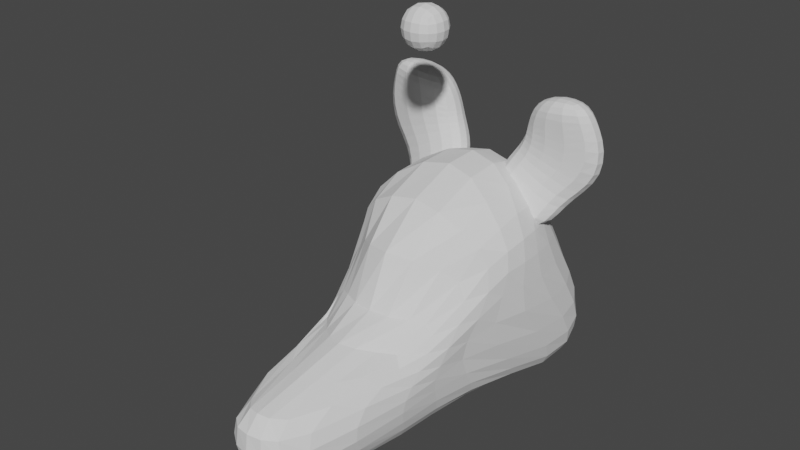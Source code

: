 # Source: 1003_Head_Sculpt_Blockout.blend  (saved by Blender 4.2.66; exported with 4.5.12 LTS)
import bpy
from mathutils import Matrix  # noqa: F401  (used for matrix-valued properties, if any)

bpy.ops.wm.read_factory_settings(use_empty=True)
scene = bpy.context.scene
scene.name = 'Scene'

# ---- collections
col_collection = bpy.data.collections.new('Collection'); scene.collection.children.link(col_collection)

# ---- world
world_world = bpy.data.worlds.new('World'); scene.world = world_world
world_world.use_nodes = True; world_world.node_tree.nodes.clear()
_N = world_world.node_tree.nodes; _L = world_world.node_tree.links
n0 = _N.new('ShaderNodeOutputWorld'); n0.name = 'World Output'; n0.location = (300, 300)
n1 = _N.new('ShaderNodeBackground'); n1.name = 'Background'; n1.location = (10, 300)
n1.inputs[0].default_value = (0.05088, 0.05088, 0.05088, 1.0)
_L.new(n1.outputs[0], n0.inputs[0])
n0.is_active_output = True
world_world.color = (0.05088, 0.05088, 0.05088)
world_world.use_sun_shadow = False
world_world.sun_shadow_jitter_overblur = 0.0

# ---- meshes
me_cube = bpy.data.meshes.new('Cube')
me_cube.from_pydata([(-0.4466, -1.225, -0.6228), (-0.506, -0.816, 0.2141), (-0.6683, 1.584, -0.5349), (-0.6899, 1.093, 0.8866), (0.4466, -1.225, -0.6228), (0.506, -0.816, 0.2141), (0.6683, 1.584, -0.5349), (0.6899, 1.093, 0.8866), (-0.7005, 1.509, -0.6263), (-0.712, 1.349, -0.728), (-0.6757, 1.06, -0.7793), (-0.5952, 0.6059, -0.7293), (-0.5315, 0.03563, -0.6738), (-0.5021, -0.469, -0.6457), (-0.4804, -0.9051, -0.6365), (-0.4769, -1.357, -0.5468), (-0.5093, -1.494, -0.4324), (-0.5311, -1.572, -0.2945), (-0.5373, -1.563, -0.1438), (-0.5299, -1.447, -0.001256), (-0.5224, -1.217, 0.08505), (-0.512, -0.9687, 0.1451), (-0.5747, -0.578, 0.3281), (-0.6742, -0.2298, 0.577), (-0.757, 0.0132, 0.838), (-0.8253, 0.2145, 0.9515), (-0.838, 0.4506, 0.9901), (-0.8026, 0.6903, 0.9825), (-0.7436, 0.9351, 0.9393), (-0.733, 1.146, 0.7403), (-0.7794, 1.245, 0.5037), (-0.8093, 1.384, 0.2374), (-0.8175, 1.498, -0.001471), (-0.8006, 1.565, -0.1991), (-0.7622, 1.597, -0.3505), (-0.7127, 1.599, -0.464), (0.57, 1.618, -0.4961), (0.4101, 1.644, -0.4288), (0.2126, 1.656, -0.3592), (1.49e-08, 1.659, -0.3301), (-0.2126, 1.656, -0.3592), (-0.4101, 1.644, -0.4288), (-0.57, 1.618, -0.4961), (-0.5818, 1.19, 0.9588), (-0.4181, 1.3, 1.04), (-0.219, 1.373, 1.098), (-7.451e-09, 1.399, 1.12), (0.219, 1.373, 1.098), (0.4181, 1.3, 1.04), (0.5818, 1.19, 0.9588), (0.733, 1.146, 0.7403), (0.7794, 1.245, 0.5037), (0.8093, 1.384, 0.2374), (0.8175, 1.498, -0.001471), (0.8006, 1.565, -0.1991), (0.7622, 1.597, -0.3505), (0.7127, 1.599, -0.464), (0.4804, -0.9051, -0.6365), (0.5021, -0.469, -0.6457), (0.5315, 0.03563, -0.6738), (0.5952, 0.6059, -0.7293), (0.6757, 1.06, -0.7793), (0.712, 1.349, -0.728), (0.7005, 1.509, -0.6263), (0.7436, 0.9351, 0.9393), (0.8026, 0.6903, 0.9825), (0.838, 0.4506, 0.9901), (0.8253, 0.2145, 0.9515), (0.757, 0.0132, 0.838), (0.6742, -0.2298, 0.577), (0.5747, -0.578, 0.3281), (0.512, -0.9687, 0.1451), (0.5224, -1.217, 0.08505), (0.5299, -1.447, -0.001256), (0.5373, -1.563, -0.1438), (0.5311, -1.572, -0.2945), (0.5093, -1.494, -0.4324), (0.4769, -1.357, -0.5468), (-0.3744, -1.394, -0.6794), (-0.2664, -1.571, -0.7484), (-0.1385, -1.685, -0.7977), (-1.304e-08, -1.723, -0.8152), (0.1385, -1.685, -0.7977), (0.2664, -1.571, -0.7484), (0.3744, -1.394, -0.6794), (0.4282, -0.9074, 0.2329), (0.3059, -1.037, 0.2689), (0.1577, -1.159, 0.3064), (0.0, -1.211, 0.3226), (-0.1577, -1.159, 0.3064), (-0.3059, -1.037, 0.2689), (-0.4282, -0.9074, 0.2329), (-0.542, -0.9309, -0.5301), (-0.5823, -0.9941, -0.3998), (-0.6068, -1.027, -0.2618), (-0.6186, -1.001, -0.138), (-0.6174, -0.9136, -0.03052), (-0.6111, -0.7946, 0.07299), (-0.6025, -0.6716, 0.1984), (-0.5674, -0.4856, -0.5369), (-0.6071, -0.5401, -0.3986), (-0.6275, -0.5936, -0.245), (-0.6455, -0.6069, -0.1084), (-0.663, -0.5624, 0.02532), (-0.6832, -0.4666, 0.1844), (-0.6959, -0.3357, 0.3779), (-0.6063, 0.01718, -0.5787), (-0.6495, -0.05429, -0.4414), (-0.6678, -0.1575, -0.2667), (-0.6784, -0.2411, -0.05969), (-0.7136, -0.2214, 0.1443), (-0.7627, -0.1258, 0.3632), (-0.7855, -0.01806, 0.6067), (-0.6832, 0.5922, -0.6596), (-0.7393, 0.529, -0.5321), (-0.7711, 0.3915, -0.3398), (-0.7853, 0.1965, -0.06917), (-0.7972, 0.1105, 0.2232), (-0.829, 0.151, 0.5042), (-0.8518, 0.1961, 0.7471), (-0.7761, 1.047, -0.7151), (-0.8421, 1.016, -0.5952), (-0.8769, 0.9213, -0.408), (-0.8869, 0.7107, -0.1296), (-0.8904, 0.4633, 0.2239), (-0.8921, 0.4051, 0.5362), (-0.8881, 0.4187, 0.7795), (-0.8122, 1.335, -0.6646), (-0.8842, 1.315, -0.5484), (-0.9276, 1.253, -0.3716), (-0.9386, 1.101, -0.1224), (-0.9322, 0.8649, 0.1975), (-0.9143, 0.6794, 0.5258), (-0.878, 0.6506, 0.7778), (-0.789, 1.502, -0.5672), (-0.8546, 1.489, -0.4553), (-0.8975, 1.445, -0.2906), (-0.9133, 1.345, -0.07035), (-0.9047, 1.18, 0.2028), (-0.8755, 1.003, 0.5038), (-0.8266, 0.9231, 0.752), (-0.5859, 1.655, -0.374), (-0.6172, 1.661, -0.2469), (-0.6481, 1.638, -0.1016), (-0.6655, 1.588, 0.07799), (-0.6578, 1.507, 0.296), (-0.6274, 1.403, 0.5425), (-0.5915, 1.301, 0.7752), (-0.4156, 1.683, -0.2893), (-0.4309, 1.69, -0.1496), (-0.4527, 1.672, -0.004714), (-0.4681, 1.633, 0.1616), (-0.4619, 1.579, 0.3611), (-0.4358, 1.507, 0.5879), (-0.4136, 1.413, 0.8277), (-0.2149, 1.691, -0.2175), (-0.2211, 1.697, -0.07508), (-0.2327, 1.682, 0.06771), (-0.2422, 1.653, 0.2231), (-0.2392, 1.617, 0.4048), (-0.2223, 1.569, 0.6207), (-0.2133, 1.484, 0.8694), (2.235e-08, 1.692, -0.1875), (2.421e-08, 1.696, -0.04457), (1.863e-08, 1.682, 0.09781), (7.451e-09, 1.658, 0.2443), (5.588e-09, 1.63, 0.418), (-5.588e-09, 1.589, 0.6341), (-7.451e-09, 1.511, 0.8849), (0.2149, 1.691, -0.2175), (0.2211, 1.697, -0.07508), (0.2327, 1.682, 0.06771), (0.2422, 1.653, 0.2231), (0.2392, 1.617, 0.4048), (0.2223, 1.569, 0.6207), (0.2133, 1.484, 0.8694), (0.4156, 1.683, -0.2893), (0.4309, 1.69, -0.1496), (0.4527, 1.672, -0.004714), (0.4681, 1.633, 0.1616), (0.4619, 1.579, 0.3611), (0.4358, 1.507, 0.5879), (0.4136, 1.413, 0.8277), (0.5859, 1.655, -0.374), (0.6172, 1.661, -0.2469), (0.6481, 1.638, -0.1016), (0.6655, 1.588, 0.07799), (0.6578, 1.507, 0.296), (0.6274, 1.403, 0.5425), (0.5915, 1.301, 0.7752), (0.789, 1.502, -0.5672), (0.8546, 1.489, -0.4553), (0.8975, 1.445, -0.2906), (0.9133, 1.345, -0.07035), (0.9047, 1.18, 0.2028), (0.8755, 1.003, 0.5038), (0.8266, 0.9231, 0.752), (0.8122, 1.335, -0.6646), (0.8842, 1.315, -0.5484), (0.9276, 1.253, -0.3716), (0.9386, 1.101, -0.1224), (0.9322, 0.8649, 0.1975), (0.9143, 0.6794, 0.5258), (0.878, 0.6506, 0.7778), (0.7761, 1.047, -0.7151), (0.8421, 1.016, -0.5952), (0.8769, 0.9213, -0.408), (0.8869, 0.7107, -0.1296), (0.8904, 0.4633, 0.2239), (0.8921, 0.4051, 0.5362), (0.8881, 0.4187, 0.7795), (0.6832, 0.5922, -0.6596), (0.7393, 0.529, -0.5321), (0.7711, 0.3915, -0.3398), (0.7853, 0.1965, -0.06917), (0.7972, 0.1105, 0.2232), (0.829, 0.151, 0.5042), (0.8518, 0.1961, 0.7471), (0.6063, 0.01718, -0.5787), (0.6495, -0.05429, -0.4414), (0.6678, -0.1575, -0.2667), (0.6784, -0.2411, -0.05969), (0.7136, -0.2214, 0.1443), (0.7627, -0.1258, 0.3632), (0.7855, -0.01806, 0.6067), (0.5674, -0.4856, -0.5369), (0.6071, -0.5401, -0.3986), (0.6275, -0.5936, -0.245), (0.6455, -0.6069, -0.1084), (0.663, -0.5624, 0.02532), (0.6832, -0.4666, 0.1844), (0.6959, -0.3357, 0.3779), (0.542, -0.9309, -0.5301), (0.5823, -0.9941, -0.3998), (0.6068, -1.027, -0.2618), (0.6186, -1.001, -0.138), (0.6174, -0.9136, -0.03052), (0.6111, -0.7946, 0.07299), (0.6025, -0.6716, 0.1984), (0.3869, -1.689, -0.604), (0.4073, -1.875, -0.4857), (0.4217, -1.98, -0.3384), (0.4081, -2.027, -0.1825), (0.3825, -1.973, -0.03597), (0.3877, -1.727, 0.1082), (0.3989, -1.325, 0.1969), (0.2737, -1.893, -0.6593), (0.2844, -2.085, -0.5264), (0.2931, -2.197, -0.3654), (0.2873, -2.251, -0.1921), (0.2573, -2.239, -0.02837), (0.2268, -2.08, 0.09259), (0.2665, -1.537, 0.1909), (0.1419, -1.998, -0.6973), (0.1458, -2.186, -0.5551), (0.1496, -2.3, -0.3849), (0.1516, -2.35, -0.1975), (0.1402, -2.333, -0.01359), (0.1138, -2.198, 0.1208), (0.1345, -1.661, 0.2095), (-7.451e-09, -2.03, -0.7112), (-2.608e-08, -2.215, -0.5657), (-1.49e-08, -2.33, -0.3924), (-7.451e-09, -2.383, -0.2002), (-7.451e-09, -2.358, -0.008302), (3.725e-09, -2.223, 0.1329), (0.000174, -1.736, 0.2217), (-0.1419, -1.998, -0.6973), (-0.1458, -2.186, -0.5551), (-0.1496, -2.3, -0.3849), (-0.1516, -2.35, -0.1975), (-0.1402, -2.333, -0.01359), (-0.1138, -2.198, 0.1208), (-0.1344, -1.662, 0.2096), (-0.2737, -1.893, -0.6593), (-0.2844, -2.085, -0.5264), (-0.2931, -2.197, -0.3654), (-0.2873, -2.251, -0.1921), (-0.2573, -2.239, -0.02837), (-0.2268, -2.08, 0.09259), (-0.2665, -1.537, 0.1909), (-0.3869, -1.689, -0.604), (-0.4073, -1.875, -0.4857), (-0.4217, -1.98, -0.3384), (-0.4081, -2.027, -0.1825), (-0.3825, -1.973, -0.03597), (-0.3877, -1.727, 0.1082), (-0.3989, -1.325, 0.1969), (-0.5771, 1.533, -0.6197), (-0.4122, 1.558, -0.5638), (-0.2118, 1.573, -0.4946), (0.0, 1.577, -0.4655), (0.2118, 1.573, -0.4946), (0.4122, 1.558, -0.5638), (0.5771, 1.533, -0.6197), (-0.5772, 1.371, -0.7309), (-0.4058, 1.396, -0.6815), (-0.2064, 1.412, -0.6124), (-1.49e-08, 1.418, -0.5823), (0.2064, 1.412, -0.6124), (0.4058, 1.396, -0.6815), (0.5772, 1.371, -0.7309), (-0.5375, 1.078, -0.7833), (-0.3709, 1.103, -0.734), (-0.1873, 1.122, -0.6642), (-1.49e-08, 1.128, -0.6322), (0.1873, 1.122, -0.6642), (0.3709, 1.103, -0.734), (0.5375, 1.078, -0.7833), (-0.4735, 0.604, -0.7407), (-0.3264, 0.596, -0.7039), (-0.1656, 0.5841, -0.6462), (0.0, 0.5782, -0.6165), (0.1656, 0.5841, -0.6462), (0.3264, 0.596, -0.7039), (0.4735, 0.604, -0.7407), (-0.4267, 0.006726, -0.7306), (-0.2988, -0.0458, -0.7603), (-0.1543, -0.09293, -0.7716), (0.0, -0.1122, -0.7733), (0.1543, -0.09293, -0.7716), (0.2988, -0.0458, -0.7603), (0.4267, 0.006726, -0.7306), (-0.4101, -0.5131, -0.7253), (-0.2899, -0.5914, -0.7848), (-0.148, -0.6577, -0.827), (1.118e-08, -0.6843, -0.8428), (0.148, -0.6577, -0.827), (0.2899, -0.5914, -0.7848), (0.4101, -0.5131, -0.7253), (-0.388, -0.9827, -0.7209), (-0.2712, -1.101, -0.7925), (-0.1396, -1.195, -0.8424), (1.863e-09, -1.231, -0.8607), (0.1396, -1.195, -0.8424), (0.2712, -1.101, -0.7925), (0.388, -0.9827, -0.7209), (0.617, 1.03, 1.087), (0.4442, 1.142, 1.207), (0.2327, 1.221, 1.291), (3.725e-09, 1.248, 1.322), (-0.2327, 1.221, 1.291), (-0.4442, 1.142, 1.207), (-0.617, 1.03, 1.087), (0.6683, 0.8003, 1.167), (0.4813, 0.9184, 1.325), (0.2523, 1.009, 1.436), (1.118e-08, 1.044, 1.477), (-0.2523, 1.009, 1.436), (-0.4813, 0.9184, 1.325), (-0.6683, 0.8003, 1.167), (0.7108, 0.5098, 1.192), (0.5163, 0.6285, 1.38), (0.2723, 0.724, 1.513), (7.451e-09, 0.759, 1.563), (-0.2723, 0.724, 1.513), (-0.5163, 0.6285, 1.38), (-0.7108, 0.5098, 1.192), (0.7228, 0.2242, 1.147), (0.5351, 0.2641, 1.344), (0.2849, 0.3489, 1.495), (0.0, 0.3856, 1.55), (-0.2849, 0.3489, 1.495), (-0.5351, 0.2641, 1.344), (-0.7228, 0.2242, 1.147), (0.6698, -0.02694, 1.027), (0.5133, -0.08913, 1.187), (0.2768, -0.1295, 1.313), (-1.118e-08, -0.1186, 1.362), (-0.2768, -0.1295, 1.313), (-0.5133, -0.08913, 1.187), (-0.6698, -0.02694, 1.027), (0.5959, -0.2191, 0.7368), (0.4566, -0.3161, 0.8562), (0.2545, -0.4746, 0.9424), (-2.841e-08, -0.5446, 0.9828), (-0.2545, -0.4746, 0.9424), (-0.4566, -0.3161, 0.8562), (-0.5959, -0.2191, 0.7368), (0.4986, -0.5833, 0.4099), (0.3723, -0.6662, 0.4502), (0.201, -0.7539, 0.4669), (-3.725e-09, -0.782, 0.4709), (-0.201, -0.7539, 0.4669), (-0.3723, -0.6662, 0.4502), (-0.4986, -0.5833, 0.4099)], [], [(92, 93, 100, 99), (93, 94, 101, 100), (94, 95, 102, 101), (95, 96, 103, 102), (96, 97, 104, 103), (97, 98, 105, 104), (99, 100, 107, 106), (100, 101, 108, 107), (101, 102, 109, 108), (102, 103, 110, 109), (103, 104, 111, 110), (104, 105, 112, 111), (106, 107, 114, 113), (107, 108, 115, 114), (108, 109, 116, 115), (109, 110, 117, 116), (110, 111, 118, 117), (111, 112, 119, 118), (113, 114, 121, 120), (114, 115, 122, 121), (115, 116, 123, 122), (116, 117, 124, 123), (117, 118, 125, 124), (118, 119, 126, 125), (120, 121, 128, 127), (121, 122, 129, 128), (122, 123, 130, 129), (123, 124, 131, 130), (124, 125, 132, 131), (125, 126, 133, 132), (127, 128, 135, 134), (128, 129, 136, 135), (129, 130, 137, 136), (130, 131, 138, 137), (131, 132, 139, 138), (132, 133, 140, 139), (0, 15, 92, 14), (15, 16, 93, 92), (16, 17, 94, 93), (17, 18, 95, 94), (18, 19, 96, 95), (19, 20, 97, 96), (20, 21, 98, 97), (21, 1, 22, 98), (98, 22, 23, 105), (105, 23, 24, 112), (112, 24, 25, 119), (119, 25, 26, 126), (126, 26, 27, 133), (133, 27, 28, 140), (140, 28, 3, 29), (139, 140, 29, 30), (138, 139, 30, 31), (137, 138, 31, 32), (136, 137, 32, 33), (135, 136, 33, 34), (134, 135, 34, 35), (8, 134, 35, 2), (9, 127, 134, 8), (10, 120, 127, 9), (11, 113, 120, 10), (12, 106, 113, 11), (13, 99, 106, 12), (14, 92, 99, 13), (141, 142, 149, 148), (142, 143, 150, 149), (143, 144, 151, 150), (144, 145, 152, 151), (145, 146, 153, 152), (146, 147, 154, 153), (148, 149, 156, 155), (149, 150, 157, 156), (150, 151, 158, 157), (151, 152, 159, 158), (152, 153, 160, 159), (153, 154, 161, 160), (155, 156, 163, 162), (156, 157, 164, 163), (157, 158, 165, 164), (158, 159, 166, 165), (159, 160, 167, 166), (160, 161, 168, 167), (162, 163, 170, 169), (163, 164, 171, 170), (164, 165, 172, 171), (165, 166, 173, 172), (166, 167, 174, 173), (167, 168, 175, 174), (169, 170, 177, 176), (170, 171, 178, 177), (171, 172, 179, 178), (172, 173, 180, 179), (173, 174, 181, 180), (174, 175, 182, 181), (176, 177, 184, 183), (177, 178, 185, 184), (178, 179, 186, 185), (179, 180, 187, 186), (180, 181, 188, 187), (181, 182, 189, 188), (2, 35, 141, 42), (35, 34, 142, 141), (34, 33, 143, 142), (33, 32, 144, 143), (32, 31, 145, 144), (31, 30, 146, 145), (30, 29, 147, 146), (29, 3, 43, 147), (147, 43, 44, 154), (154, 44, 45, 161), (161, 45, 46, 168), (168, 46, 47, 175), (175, 47, 48, 182), (182, 48, 49, 189), (189, 49, 7, 50), (188, 189, 50, 51), (187, 188, 51, 52), (186, 187, 52, 53), (185, 186, 53, 54), (184, 185, 54, 55), (183, 184, 55, 56), (36, 183, 56, 6), (37, 176, 183, 36), (38, 169, 176, 37), (39, 162, 169, 38), (40, 155, 162, 39), (41, 148, 155, 40), (42, 141, 148, 41), (190, 191, 198, 197), (191, 192, 199, 198), (192, 193, 200, 199), (193, 194, 201, 200), (194, 195, 202, 201), (195, 196, 203, 202), (197, 198, 205, 204), (198, 199, 206, 205), (199, 200, 207, 206), (200, 201, 208, 207), (201, 202, 209, 208), (202, 203, 210, 209), (204, 205, 212, 211), (205, 206, 213, 212), (206, 207, 214, 213), (207, 208, 215, 214), (208, 209, 216, 215), (209, 210, 217, 216), (211, 212, 219, 218), (212, 213, 220, 219), (213, 214, 221, 220), (214, 215, 222, 221), (215, 216, 223, 222), (216, 217, 224, 223), (218, 219, 226, 225), (219, 220, 227, 226), (220, 221, 228, 227), (221, 222, 229, 228), (222, 223, 230, 229), (223, 224, 231, 230), (225, 226, 233, 232), (226, 227, 234, 233), (227, 228, 235, 234), (228, 229, 236, 235), (229, 230, 237, 236), (230, 231, 238, 237), (6, 56, 190, 63), (56, 55, 191, 190), (55, 54, 192, 191), (54, 53, 193, 192), (53, 52, 194, 193), (52, 51, 195, 194), (51, 50, 196, 195), (50, 7, 64, 196), (196, 64, 65, 203), (203, 65, 66, 210), (210, 66, 67, 217), (217, 67, 68, 224), (224, 68, 69, 231), (231, 69, 70, 238), (238, 70, 5, 71), (237, 238, 71, 72), (236, 237, 72, 73), (235, 236, 73, 74), (234, 235, 74, 75), (233, 234, 75, 76), (232, 233, 76, 77), (57, 232, 77, 4), (58, 225, 232, 57), (59, 218, 225, 58), (60, 211, 218, 59), (61, 204, 211, 60), (62, 197, 204, 61), (63, 190, 197, 62), (239, 240, 247, 246), (240, 241, 248, 247), (241, 242, 249, 248), (242, 243, 250, 249), (243, 244, 251, 250), (244, 245, 252, 251), (246, 247, 254, 253), (247, 248, 255, 254), (248, 249, 256, 255), (249, 250, 257, 256), (250, 251, 258, 257), (251, 252, 259, 258), (253, 254, 261, 260), (254, 255, 262, 261), (255, 256, 263, 262), (256, 257, 264, 263), (257, 258, 265, 264), (258, 259, 266, 265), (260, 261, 268, 267), (261, 262, 269, 268), (262, 263, 270, 269), (263, 264, 271, 270), (264, 265, 272, 271), (265, 266, 273, 272), (267, 268, 275, 274), (268, 269, 276, 275), (269, 270, 277, 276), (270, 271, 278, 277), (271, 272, 279, 278), (272, 273, 280, 279), (274, 275, 282, 281), (275, 276, 283, 282), (276, 277, 284, 283), (277, 278, 285, 284), (278, 279, 286, 285), (279, 280, 287, 286), (4, 77, 239, 84), (77, 76, 240, 239), (76, 75, 241, 240), (75, 74, 242, 241), (74, 73, 243, 242), (73, 72, 244, 243), (72, 71, 245, 244), (71, 5, 85, 245), (245, 85, 86, 252), (252, 86, 87, 259), (259, 87, 88, 266), (266, 88, 89, 273), (273, 89, 90, 280), (280, 90, 91, 287), (287, 91, 1, 21), (286, 287, 21, 20), (285, 286, 20, 19), (284, 285, 19, 18), (283, 284, 18, 17), (282, 283, 17, 16), (281, 282, 16, 15), (78, 281, 15, 0), (79, 274, 281, 78), (80, 267, 274, 79), (81, 260, 267, 80), (82, 253, 260, 81), (83, 246, 253, 82), (84, 239, 246, 83), (288, 289, 296, 295), (289, 290, 297, 296), (290, 291, 298, 297), (291, 292, 299, 298), (292, 293, 300, 299), (293, 294, 301, 300), (295, 296, 303, 302), (296, 297, 304, 303), (297, 298, 305, 304), (298, 299, 306, 305), (299, 300, 307, 306), (300, 301, 308, 307), (302, 303, 310, 309), (303, 304, 311, 310), (304, 305, 312, 311), (305, 306, 313, 312), (306, 307, 314, 313), (307, 308, 315, 314), (309, 310, 317, 316), (310, 311, 318, 317), (311, 312, 319, 318), (312, 313, 320, 319), (313, 314, 321, 320), (314, 315, 322, 321), (316, 317, 324, 323), (317, 318, 325, 324), (318, 319, 326, 325), (319, 320, 327, 326), (320, 321, 328, 327), (321, 322, 329, 328), (323, 324, 331, 330), (324, 325, 332, 331), (325, 326, 333, 332), (326, 327, 334, 333), (327, 328, 335, 334), (328, 329, 336, 335), (2, 42, 288, 8), (42, 41, 289, 288), (41, 40, 290, 289), (40, 39, 291, 290), (39, 38, 292, 291), (38, 37, 293, 292), (37, 36, 294, 293), (36, 6, 63, 294), (294, 63, 62, 301), (301, 62, 61, 308), (308, 61, 60, 315), (315, 60, 59, 322), (322, 59, 58, 329), (329, 58, 57, 336), (336, 57, 4, 84), (335, 336, 84, 83), (334, 335, 83, 82), (333, 334, 82, 81), (332, 333, 81, 80), (331, 332, 80, 79), (330, 331, 79, 78), (14, 330, 78, 0), (13, 323, 330, 14), (12, 316, 323, 13), (11, 309, 316, 12), (10, 302, 309, 11), (9, 295, 302, 10), (8, 288, 295, 9), (337, 338, 345, 344), (338, 339, 346, 345), (339, 340, 347, 346), (340, 341, 348, 347), (341, 342, 349, 348), (342, 343, 350, 349), (344, 345, 352, 351), (345, 346, 353, 352), (346, 347, 354, 353), (347, 348, 355, 354), (348, 349, 356, 355), (349, 350, 357, 356), (351, 352, 359, 358), (352, 353, 360, 359), (353, 354, 361, 360), (354, 355, 362, 361), (355, 356, 363, 362), (356, 357, 364, 363), (358, 359, 366, 365), (359, 360, 367, 366), (360, 361, 368, 367), (361, 362, 369, 368), (362, 363, 370, 369), (363, 364, 371, 370), (365, 366, 373, 372), (366, 367, 374, 373), (367, 368, 375, 374), (368, 369, 376, 375), (369, 370, 377, 376), (370, 371, 378, 377), (372, 373, 380, 379), (373, 374, 381, 380), (374, 375, 382, 381), (375, 376, 383, 382), (376, 377, 384, 383), (377, 378, 385, 384), (7, 49, 337, 64), (49, 48, 338, 337), (48, 47, 339, 338), (47, 46, 340, 339), (46, 45, 341, 340), (45, 44, 342, 341), (44, 43, 343, 342), (43, 3, 28, 343), (343, 28, 27, 350), (350, 27, 26, 357), (357, 26, 25, 364), (364, 25, 24, 371), (371, 24, 23, 378), (378, 23, 22, 385), (385, 22, 1, 91), (384, 385, 91, 90), (383, 384, 90, 89), (382, 383, 89, 88), (381, 382, 88, 87), (380, 381, 87, 86), (379, 380, 86, 85), (70, 379, 85, 5), (69, 372, 379, 70), (68, 365, 372, 69), (67, 358, 365, 68), (66, 351, 358, 67), (65, 344, 351, 66), (64, 337, 344, 65)])
_uv = me_cube.uv_layers.new(name='UVMap')
_uv.uv.foreach_set('vector', [0.4063, 0.03125, 0.4375, 0.03125, 0.4375, 0.0625, 0.4063, 0.0625, 0.4375, 0.03125, 0.4688, 0.03125, 0.4688, 0.0625, 0.4375, 0.0625, 0.4688, 0.03125, 0.5, 0.03125, 0.5, 0.0625, 0.4688, 0.0625, 0.5, 0.03125, 0.5312, 0.03125, 0.5312, 0.0625, 0.5, 0.0625, 0.5312, 0.03125, 0.5625, 0.03125, 0.5625, 0.0625, 0.5312, 0.0625, 0.5625, 0.03125, 0.5938, 0.03125, 0.5938, 0.0625, 0.5625, 0.0625, 0.4063, 0.0625, 0.4375, 0.0625, 0.4375, 0.09375, 0.4063, 0.09375, 0.4375, 0.0625, 0.4688, 0.0625, 0.4688, 0.09375, 0.4375, 0.09375, 0.4688, 0.0625, 0.5, 0.0625, 0.5, 0.09375, 0.4688, 0.09375, 0.5, 0.0625, 0.5312, 0.0625, 0.5313, 0.09375, 0.5, 0.09375, 0.5312, 0.0625, 0.5625, 0.0625, 0.5625, 0.09375, 0.5313, 0.09375, 0.5625, 0.0625, 0.5938, 0.0625, 0.5938, 0.09375, 0.5625, 0.09375, 0.4063, 0.09375, 0.4375, 0.09375, 0.4375, 0.125, 0.4063, 0.125, 0.4375, 0.09375, 0.4688, 0.09375, 0.4688, 0.125, 0.4375, 0.125, 0.4688, 0.09375, 0.5, 0.09375, 0.5, 0.125, 0.4688, 0.125, 0.5, 0.09375, 0.5313, 0.09375, 0.5312, 0.125, 0.5, 0.125, 0.5313, 0.09375, 0.5625, 0.09375, 0.5625, 0.125, 0.5312, 0.125, 0.5625, 0.09375, 0.5938, 0.09375, 0.5938, 0.125, 0.5625, 0.125, 0.4063, 0.125, 0.4375, 0.125, 0.4375, 0.1562, 0.4063, 0.1563, 0.4375, 0.125, 0.4688, 0.125, 0.4688, 0.1563, 0.4375, 0.1562, 0.4688, 0.125, 0.5, 0.125, 0.5, 0.1562, 0.4688, 0.1563, 0.5, 0.125, 0.5312, 0.125, 0.5313, 0.1563, 0.5, 0.1562, 0.5312, 0.125, 0.5625, 0.125, 0.5625, 0.1562, 0.5313, 0.1563, 0.5625, 0.125, 0.5938, 0.125, 0.5938, 0.1562, 0.5625, 0.1562, 0.4063, 0.1563, 0.4375, 0.1562, 0.4375, 0.1875, 0.4063, 0.1875, 0.4375, 0.1562, 0.4688, 0.1563, 0.4688, 0.1875, 0.4375, 0.1875, 0.4688, 0.1563, 0.5, 0.1562, 0.5, 0.1875, 0.4688, 0.1875, 0.5, 0.1562, 0.5313, 0.1563, 0.5312, 0.1875, 0.5, 0.1875, 0.5313, 0.1563, 0.5625, 0.1562, 0.5625, 0.1875, 0.5312, 0.1875, 0.5625, 0.1562, 0.5938, 0.1562, 0.5938, 0.1875, 0.5625, 0.1875, 0.4063, 0.1875, 0.4375, 0.1875, 0.4375, 0.2188, 0.4063, 0.2188, 0.4375, 0.1875, 0.4688, 0.1875, 0.4688, 0.2188, 0.4375, 0.2188, 0.4688, 0.1875, 0.5, 0.1875, 0.5, 0.2188, 0.4688, 0.2188, 0.5, 0.1875, 0.5312, 0.1875, 0.5313, 0.2188, 0.5, 0.2188, 0.5312, 0.1875, 0.5625, 0.1875, 0.5625, 0.2188, 0.5313, 0.2188, 0.5625, 0.1875, 0.5938, 0.1875, 0.5938, 0.2188, 0.5625, 0.2188, 0.375, 0.0, 0.4063, 0.0, 0.4063, 0.03125, 0.375, 0.03125, 0.4063, 0.0, 0.4375, 0.0, 0.4375, 0.03125, 0.4063, 0.03125, 0.4375, 0.0, 0.4688, 0.0, 0.4688, 0.03125, 0.4375, 0.03125, 0.4688, 0.0, 0.5, 0.0, 0.5, 0.03125, 0.4688, 0.03125, 0.5, 0.0, 0.5313, 0.0, 0.5312, 0.03125, 0.5, 0.03125, 0.5313, 0.0, 0.5625, 0.0, 0.5625, 0.03125, 0.5312, 0.03125, 0.5625, 0.0, 0.5938, 0.0, 0.5938, 0.03125, 0.5625, 0.03125, 0.5938, 0.0, 0.625, 0.0, 0.625, 0.03125, 0.5938, 0.03125, 0.5938, 0.03125, 0.625, 0.03125, 0.625, 0.0625, 0.5938, 0.0625, 0.5938, 0.0625, 0.625, 0.0625, 0.625, 0.09375, 0.5938, 0.09375, 0.5938, 0.09375, 0.625, 0.09375, 0.625, 0.125, 0.5938, 0.125, 0.5938, 0.125, 0.625, 0.125, 0.625, 0.1563, 0.5938, 0.1562, 0.5938, 0.1562, 0.625, 0.1563, 0.625, 0.1875, 0.5938, 0.1875, 0.5938, 0.1875, 0.625, 0.1875, 0.625, 0.2188, 0.5938, 0.2188, 0.5938, 0.2188, 0.625, 0.2188, 0.625, 0.25, 0.5938, 0.25, 0.5625, 0.2188, 0.5938, 0.2188, 0.5938, 0.25, 0.5625, 0.25, 0.5313, 0.2188, 0.5625, 0.2188, 0.5625, 0.25, 0.5312, 0.25, 0.5, 0.2188, 0.5313, 0.2188, 0.5312, 0.25, 0.5, 0.25, 0.4688, 0.2188, 0.5, 0.2188, 0.5, 0.25, 0.4688, 0.25, 0.4375, 0.2188, 0.4688, 0.2188, 0.4688, 0.25, 0.4375, 0.25, 0.4063, 0.2188, 0.4375, 0.2188, 0.4375, 0.25, 0.4063, 0.25, 0.375, 0.2188, 0.4063, 0.2188, 0.4063, 0.25, 0.375, 0.25, 0.375, 0.1875, 0.4063, 0.1875, 0.4063, 0.2188, 0.375, 0.2188, 0.375, 0.1563, 0.4063, 0.1563, 0.4063, 0.1875, 0.375, 0.1875, 0.375, 0.125, 0.4063, 0.125, 0.4063, 0.1563, 0.375, 0.1563, 0.375, 0.09375, 0.4063, 0.09375, 0.4063, 0.125, 0.375, 0.125, 0.375, 0.0625, 0.4063, 0.0625, 0.4063, 0.09375, 0.375, 0.09375, 0.375, 0.03125, 0.4063, 0.03125, 0.4063, 0.0625, 0.375, 0.0625, 0.4063, 0.2813, 0.4375, 0.2813, 0.4375, 0.3125, 0.4063, 0.3125, 0.4375, 0.2813, 0.4688, 0.2813, 0.4688, 0.3125, 0.4375, 0.3125, 0.4688, 0.2813, 0.5, 0.2813, 0.5, 0.3125, 0.4688, 0.3125, 0.5, 0.2813, 0.5313, 0.2813, 0.5312, 0.3125, 0.5, 0.3125, 0.5313, 0.2813, 0.5625, 0.2813, 0.5625, 0.3125, 0.5312, 0.3125, 0.5625, 0.2813, 0.5938, 0.2813, 0.5938, 0.3125, 0.5625, 0.3125, 0.4063, 0.3125, 0.4375, 0.3125, 0.4375, 0.3438, 0.4063, 0.3438, 0.4375, 0.3125, 0.4688, 0.3125, 0.4688, 0.3438, 0.4375, 0.3438, 0.4688, 0.3125, 0.5, 0.3125, 0.5, 0.3438, 0.4688, 0.3438, 0.5, 0.3125, 0.5312, 0.3125, 0.5313, 0.3438, 0.5, 0.3438, 0.5312, 0.3125, 0.5625, 0.3125, 0.5625, 0.3438, 0.5313, 0.3438, 0.5625, 0.3125, 0.5938, 0.3125, 0.5938, 0.3438, 0.5625, 0.3438, 0.4063, 0.3438, 0.4375, 0.3438, 0.4375, 0.375, 0.4063, 0.375, 0.4375, 0.3438, 0.4688, 0.3438, 0.4688, 0.375, 0.4375, 0.375, 0.4688, 0.3438, 0.5, 0.3438, 0.5, 0.375, 0.4688, 0.375, 0.5, 0.3438, 0.5313, 0.3438, 0.5312, 0.375, 0.5, 0.375, 0.5313, 0.3438, 0.5625, 0.3438, 0.5625, 0.375, 0.5312, 0.375, 0.5625, 0.3438, 0.5938, 0.3438, 0.5938, 0.375, 0.5625, 0.375, 0.4063, 0.375, 0.4375, 0.375, 0.4375, 0.4063, 0.4063, 0.4062, 0.4375, 0.375, 0.4688, 0.375, 0.4688, 0.4063, 0.4375, 0.4063, 0.4688, 0.375, 0.5, 0.375, 0.5, 0.4063, 0.4688, 0.4063, 0.5, 0.375, 0.5312, 0.375, 0.5313, 0.4063, 0.5, 0.4063, 0.5312, 0.375, 0.5625, 0.375, 0.5625, 0.4063, 0.5313, 0.4063, 0.5625, 0.375, 0.5938, 0.375, 0.5938, 0.4063, 0.5625, 0.4063, 0.4063, 0.4062, 0.4375, 0.4063, 0.4375, 0.4375, 0.4063, 0.4375, 0.4375, 0.4063, 0.4688, 0.4063, 0.4688, 0.4375, 0.4375, 0.4375, 0.4688, 0.4063, 0.5, 0.4063, 0.5, 0.4375, 0.4688, 0.4375, 0.5, 0.4063, 0.5313, 0.4063, 0.5312, 0.4375, 0.5, 0.4375, 0.5313, 0.4063, 0.5625, 0.4063, 0.5625, 0.4375, 0.5312, 0.4375, 0.5625, 0.4063, 0.5938, 0.4063, 0.5938, 0.4375, 0.5625, 0.4375, 0.4063, 0.4375, 0.4375, 0.4375, 0.4375, 0.4688, 0.4063, 0.4688, 0.4375, 0.4375, 0.4688, 0.4375, 0.4688, 0.4688, 0.4375, 0.4688, 0.4688, 0.4375, 0.5, 0.4375, 0.5, 0.4688, 0.4688, 0.4688, 0.5, 0.4375, 0.5312, 0.4375, 0.5313, 0.4688, 0.5, 0.4688, 0.5312, 0.4375, 0.5625, 0.4375, 0.5625, 0.4688, 0.5313, 0.4688, 0.5625, 0.4375, 0.5938, 0.4375, 0.5938, 0.4687, 0.5625, 0.4688, 0.375, 0.25, 0.4063, 0.25, 0.4063, 0.2813, 0.375, 0.2813, 0.4063, 0.25, 0.4375, 0.25, 0.4375, 0.2813, 0.4063, 0.2813, 0.4375, 0.25, 0.4688, 0.25, 0.4688, 0.2813, 0.4375, 0.2813, 0.4688, 0.25, 0.5, 0.25, 0.5, 0.2813, 0.4688, 0.2813, 0.5, 0.25, 0.5312, 0.25, 0.5313, 0.2813, 0.5, 0.2813, 0.5312, 0.25, 0.5625, 0.25, 0.5625, 0.2813, 0.5313, 0.2813, 0.5625, 0.25, 0.5938, 0.25, 0.5938, 0.2813, 0.5625, 0.2813, 0.5938, 0.25, 0.625, 0.25, 0.625, 0.2813, 0.5938, 0.2813, 0.5938, 0.2813, 0.625, 0.2813, 0.625, 0.3125, 0.5938, 0.3125, 0.5938, 0.3125, 0.625, 0.3125, 0.625, 0.3438, 0.5938, 0.3438, 0.5938, 0.3438, 0.625, 0.3438, 0.625, 0.375, 0.5938, 0.375, 0.5938, 0.375, 0.625, 0.375, 0.625, 0.4063, 0.5938, 0.4063, 0.5938, 0.4063, 0.625, 0.4063, 0.625, 0.4375, 0.5938, 0.4375, 0.5938, 0.4375, 0.625, 0.4375, 0.625, 0.4688, 0.5938, 0.4687, 0.5938, 0.4687, 0.625, 0.4688, 0.625, 0.5, 0.5938, 0.5, 0.5625, 0.4688, 0.5938, 0.4687, 0.5938, 0.5, 0.5625, 0.5, 0.5313, 0.4688, 0.5625, 0.4688, 0.5625, 0.5, 0.5312, 0.5, 0.5, 0.4688, 0.5313, 0.4688, 0.5312, 0.5, 0.5, 0.5, 0.4688, 0.4688, 0.5, 0.4688, 0.5, 0.5, 0.4688, 0.5, 0.4375, 0.4688, 0.4688, 0.4688, 0.4688, 0.5, 0.4375, 0.5, 0.4063, 0.4688, 0.4375, 0.4688, 0.4375, 0.5, 0.4063, 0.5, 0.375, 0.4688, 0.4063, 0.4688, 0.4063, 0.5, 0.375, 0.5, 0.375, 0.4375, 0.4063, 0.4375, 0.4063, 0.4688, 0.375, 0.4688, 0.375, 0.4063, 0.4063, 0.4062, 0.4063, 0.4375, 0.375, 0.4375, 0.375, 0.375, 0.4063, 0.375, 0.4063, 0.4062, 0.375, 0.4063, 0.375, 0.3438, 0.4063, 0.3438, 0.4063, 0.375, 0.375, 0.375, 0.375, 0.3125, 0.4063, 0.3125, 0.4063, 0.3438, 0.375, 0.3438, 0.375, 0.2813, 0.4063, 0.2813, 0.4063, 0.3125, 0.375, 0.3125, 0.4063, 0.5313, 0.4375, 0.5313, 0.4375, 0.5625, 0.4063, 0.5625, 0.4375, 0.5313, 0.4688, 0.5313, 0.4688, 0.5625, 0.4375, 0.5625, 0.4688, 0.5313, 0.5, 0.5313, 0.5, 0.5625, 0.4688, 0.5625, 0.5, 0.5313, 0.5313, 0.5313, 0.5312, 0.5625, 0.5, 0.5625, 0.5313, 0.5313, 0.5625, 0.5313, 0.5625, 0.5625, 0.5312, 0.5625, 0.5625, 0.5313, 0.5938, 0.5313, 0.5938, 0.5625, 0.5625, 0.5625, 0.4063, 0.5625, 0.4375, 0.5625, 0.4375, 0.5938, 0.4063, 0.5938, 0.4375, 0.5625, 0.4688, 0.5625, 0.4688, 0.5938, 0.4375, 0.5938, 0.4688, 0.5625, 0.5, 0.5625, 0.5, 0.5938, 0.4688, 0.5938, 0.5, 0.5625, 0.5312, 0.5625, 0.5313, 0.5938, 0.5, 0.5938, 0.5312, 0.5625, 0.5625, 0.5625, 0.5625, 0.5938, 0.5313, 0.5938, 0.5625, 0.5625, 0.5938, 0.5625, 0.5938, 0.5938, 0.5625, 0.5938, 0.4063, 0.5938, 0.4375, 0.5938, 0.4375, 0.625, 0.4063, 0.625, 0.4375, 0.5938, 0.4688, 0.5938, 0.4688, 0.625, 0.4375, 0.625, 0.4688, 0.5938, 0.5, 0.5938, 0.5, 0.625, 0.4688, 0.625, 0.5, 0.5938, 0.5313, 0.5938, 0.5312, 0.625, 0.5, 0.625, 0.5313, 0.5938, 0.5625, 0.5938, 0.5625, 0.625, 0.5312, 0.625, 0.5625, 0.5938, 0.5938, 0.5938, 0.5938, 0.625, 0.5625, 0.625, 0.4063, 0.625, 0.4375, 0.625, 0.4375, 0.6563, 0.4063, 0.6563, 0.4375, 0.625, 0.4688, 0.625, 0.4688, 0.6563, 0.4375, 0.6563, 0.4688, 0.625, 0.5, 0.625, 0.5, 0.6563, 0.4688, 0.6563, 0.5, 0.625, 0.5312, 0.625, 0.5313, 0.6563, 0.5, 0.6563, 0.5312, 0.625, 0.5625, 0.625, 0.5625, 0.6563, 0.5313, 0.6563, 0.5625, 0.625, 0.5938, 0.625, 0.5938, 0.6563, 0.5625, 0.6563, 0.4063, 0.6563, 0.4375, 0.6563, 0.4375, 0.6875, 0.4063, 0.6875, 0.4375, 0.6563, 0.4688, 0.6563, 0.4688, 0.6875, 0.4375, 0.6875, 0.4688, 0.6563, 0.5, 0.6563, 0.5, 0.6875, 0.4688, 0.6875, 0.5, 0.6563, 0.5313, 0.6563, 0.5312, 0.6875, 0.5, 0.6875, 0.5313, 0.6563, 0.5625, 0.6563, 0.5625, 0.6875, 0.5312, 0.6875, 0.5625, 0.6563, 0.5938, 0.6563, 0.5938, 0.6875, 0.5625, 0.6875, 0.4063, 0.6875, 0.4375, 0.6875, 0.4375, 0.7188, 0.4063, 0.7188, 0.4375, 0.6875, 0.4688, 0.6875, 0.4688, 0.7187, 0.4375, 0.7188, 0.4688, 0.6875, 0.5, 0.6875, 0.5, 0.7188, 0.4688, 0.7187, 0.5, 0.6875, 0.5312, 0.6875, 0.5313, 0.7187, 0.5, 0.7188, 0.5312, 0.6875, 0.5625, 0.6875, 0.5625, 0.7188, 0.5313, 0.7187, 0.5625, 0.6875, 0.5938, 0.6875, 0.5938, 0.7188, 0.5625, 0.7188, 0.375, 0.5, 0.4063, 0.5, 0.4063, 0.5313, 0.375, 0.5313, 0.4063, 0.5, 0.4375, 0.5, 0.4375, 0.5313, 0.4063, 0.5313, 0.4375, 0.5, 0.4688, 0.5, 0.4688, 0.5313, 0.4375, 0.5313, 0.4688, 0.5, 0.5, 0.5, 0.5, 0.5313, 0.4688, 0.5313, 0.5, 0.5, 0.5312, 0.5, 0.5313, 0.5313, 0.5, 0.5313, 0.5312, 0.5, 0.5625, 0.5, 0.5625, 0.5313, 0.5313, 0.5313, 0.5625, 0.5, 0.5938, 0.5, 0.5938, 0.5313, 0.5625, 0.5313, 0.5938, 0.5, 0.625, 0.5, 0.625, 0.5313, 0.5938, 0.5313, 0.5938, 0.5313, 0.625, 0.5313, 0.625, 0.5625, 0.5938, 0.5625, 0.5938, 0.5625, 0.625, 0.5625, 0.625, 0.5938, 0.5938, 0.5938, 0.5938, 0.5938, 0.625, 0.5938, 0.625, 0.625, 0.5938, 0.625, 0.5938, 0.625, 0.625, 0.625, 0.625, 0.6563, 0.5938, 0.6563, 0.5938, 0.6563, 0.625, 0.6563, 0.625, 0.6875, 0.5938, 0.6875, 0.5938, 0.6875, 0.625, 0.6875, 0.625, 0.7188, 0.5938, 0.7188, 0.5938, 0.7188, 0.625, 0.7188, 0.625, 0.75, 0.5938, 0.75, 0.5625, 0.7188, 0.5938, 0.7188, 0.5938, 0.75, 0.5625, 0.75, 0.5313, 0.7187, 0.5625, 0.7188, 0.5625, 0.75, 0.5312, 0.75, 0.5, 0.7188, 0.5313, 0.7187, 0.5312, 0.75, 0.5, 0.75, 0.4688, 0.7187, 0.5, 0.7188, 0.5, 0.75, 0.4688, 0.75, 0.4375, 0.7188, 0.4688, 0.7187, 0.4688, 0.75, 0.4375, 0.75, 0.4063, 0.7188, 0.4375, 0.7188, 0.4375, 0.75, 0.4063, 0.75, 0.375, 0.7188, 0.4063, 0.7188, 0.4063, 0.75, 0.375, 0.75, 0.375, 0.6875, 0.4063, 0.6875, 0.4063, 0.7188, 0.375, 0.7188, 0.375, 0.6563, 0.4063, 0.6563, 0.4063, 0.6875, 0.375, 0.6875, 0.375, 0.625, 0.4063, 0.625, 0.4063, 0.6563, 0.375, 0.6563, 0.375, 0.5938, 0.4063, 0.5938, 0.4063, 0.625, 0.375, 0.625, 0.375, 0.5625, 0.4063, 0.5625, 0.4063, 0.5938, 0.375, 0.5938, 0.375, 0.5313, 0.4063, 0.5313, 0.4063, 0.5625, 0.375, 0.5625, 0.4063, 0.7812, 0.4375, 0.7813, 0.4375, 0.8125, 0.4063, 0.8125, 0.4375, 0.7813, 0.4688, 0.7813, 0.4688, 0.8125, 0.4375, 0.8125, 0.4688, 0.7813, 0.5, 0.7813, 0.5, 0.8125, 0.4688, 0.8125, 0.5, 0.7813, 0.5313, 0.7813, 0.5312, 0.8125, 0.5, 0.8125, 0.5313, 0.7813, 0.5625, 0.7812, 0.5625, 0.8125, 0.5312, 0.8125, 0.5625, 0.7812, 0.5938, 0.7812, 0.5938, 0.8125, 0.5625, 0.8125, 0.4063, 0.8125, 0.4375, 0.8125, 0.4375, 0.8438, 0.4063, 0.8438, 0.4375, 0.8125, 0.4688, 0.8125, 0.4688, 0.8438, 0.4375, 0.8438, 0.4688, 0.8125, 0.5, 0.8125, 0.5, 0.8438, 0.4688, 0.8438, 0.5, 0.8125, 0.5312, 0.8125, 0.5313, 0.8438, 0.5, 0.8438, 0.5312, 0.8125, 0.5625, 0.8125, 0.5625, 0.8438, 0.5313, 0.8438, 0.5625, 0.8125, 0.5938, 0.8125, 0.5938, 0.8438, 0.5625, 0.8438, 0.4063, 0.8438, 0.4375, 0.8438, 0.4375, 0.875, 0.4063, 0.875, 0.4375, 0.8438, 0.4688, 0.8438, 0.4688, 0.875, 0.4375, 0.875, 0.4688, 0.8438, 0.5, 0.8438, 0.5, 0.875, 0.4688, 0.875, 0.5, 0.8438, 0.5313, 0.8438, 0.5312, 0.875, 0.5, 0.875, 0.5313, 0.8438, 0.5625, 0.8438, 0.5625, 0.875, 0.5312, 0.875, 0.5625, 0.8438, 0.5938, 0.8438, 0.5938, 0.875, 0.5625, 0.875, 0.4063, 0.875, 0.4375, 0.875, 0.4375, 0.9063, 0.4063, 0.9062, 0.4375, 0.875, 0.4688, 0.875, 0.4688, 0.9063, 0.4375, 0.9063, 0.4688, 0.875, 0.5, 0.875, 0.5, 0.9063, 0.4688, 0.9063, 0.5, 0.875, 0.5312, 0.875, 0.5313, 0.9063, 0.5, 0.9063, 0.5312, 0.875, 0.5625, 0.875, 0.5625, 0.9063, 0.5313, 0.9063, 0.5625, 0.875, 0.5938, 0.875, 0.5938, 0.9063, 0.5625, 0.9063, 0.4063, 0.9062, 0.4375, 0.9063, 0.4375, 0.9375, 0.4063, 0.9375, 0.4375, 0.9063, 0.4688, 0.9063, 0.4688, 0.9375, 0.4375, 0.9375, 0.4688, 0.9063, 0.5, 0.9063, 0.5, 0.9375, 0.4688, 0.9375, 0.5, 0.9063, 0.5313, 0.9063, 0.5312, 0.9375, 0.5, 0.9375, 0.5313, 0.9063, 0.5625, 0.9063, 0.5625, 0.9375, 0.5312, 0.9375, 0.5625, 0.9063, 0.5938, 0.9063, 0.5938, 0.9375, 0.5625, 0.9375, 0.4063, 0.9375, 0.4375, 0.9375, 0.4375, 0.9688, 0.4063, 0.9688, 0.4375, 0.9375, 0.4688, 0.9375, 0.4688, 0.9688, 0.4375, 0.9688, 0.4688, 0.9375, 0.5, 0.9375, 0.5, 0.9688, 0.4688, 0.9688, 0.5, 0.9375, 0.5312, 0.9375, 0.5313, 0.9688, 0.5, 0.9688, 0.5312, 0.9375, 0.5625, 0.9375, 0.5625, 0.9688, 0.5313, 0.9688, 0.5625, 0.9375, 0.5938, 0.9375, 0.5938, 0.9688, 0.5625, 0.9688, 0.375, 0.75, 0.4063, 0.75, 0.4063, 0.7812, 0.375, 0.7813, 0.4063, 0.75, 0.4375, 0.75, 0.4375, 0.7813, 0.4063, 0.7812, 0.4375, 0.75, 0.4688, 0.75, 0.4688, 0.7813, 0.4375, 0.7813, 0.4688, 0.75, 0.5, 0.75, 0.5, 0.7813, 0.4688, 0.7813, 0.5, 0.75, 0.5312, 0.75, 0.5313, 0.7813, 0.5, 0.7813, 0.5312, 0.75, 0.5625, 0.75, 0.5625, 0.7812, 0.5313, 0.7813, 0.5625, 0.75, 0.5938, 0.75, 0.5938, 0.7812, 0.5625, 0.7812, 0.5938, 0.75, 0.625, 0.75, 0.625, 0.7813, 0.5938, 0.7812, 0.5938, 0.7812, 0.625, 0.7813, 0.625, 0.8125, 0.5938, 0.8125, 0.5938, 0.8125, 0.625, 0.8125, 0.625, 0.8438, 0.5938, 0.8438, 0.5938, 0.8438, 0.625, 0.8438, 0.625, 0.875, 0.5938, 0.875, 0.5938, 0.875, 0.625, 0.875, 0.625, 0.9063, 0.5938, 0.9063, 0.5938, 0.9063, 0.625, 0.9063, 0.625, 0.9375, 0.5938, 0.9375, 0.5938, 0.9375, 0.625, 0.9375, 0.625, 0.9688, 0.5938, 0.9688, 0.5938, 0.9688, 0.625, 0.9688, 0.625, 1.0, 0.5938, 1.0, 0.5625, 0.9688, 0.5938, 0.9688, 0.5938, 1.0, 0.5625, 1.0, 0.5313, 0.9688, 0.5625, 0.9688, 0.5625, 1.0, 0.5313, 1.0, 0.5, 0.9688, 0.5313, 0.9688, 0.5313, 1.0, 0.5, 1.0, 0.4688, 0.9688, 0.5, 0.9688, 0.5, 1.0, 0.4688, 1.0, 0.4375, 0.9688, 0.4688, 0.9688, 0.4688, 1.0, 0.4375, 1.0, 0.4063, 0.9688, 0.4375, 0.9688, 0.4375, 1.0, 0.4063, 1.0, 0.375, 0.9688, 0.4063, 0.9688, 0.4063, 1.0, 0.375, 1.0, 0.375, 0.9375, 0.4063, 0.9375, 0.4063, 0.9688, 0.375, 0.9688, 0.375, 0.9063, 0.4063, 0.9062, 0.4063, 0.9375, 0.375, 0.9375, 0.375, 0.875, 0.4063, 0.875, 0.4063, 0.9062, 0.375, 0.9063, 0.375, 0.8438, 0.4063, 0.8438, 0.4063, 0.875, 0.375, 0.875, 0.375, 0.8125, 0.4063, 0.8125, 0.4063, 0.8438, 0.375, 0.8438, 0.375, 0.7813, 0.4063, 0.7812, 0.4063, 0.8125, 0.375, 0.8125, 0.1563, 0.5313, 0.1875, 0.5313, 0.1875, 0.5625, 0.1563, 0.5625, 0.1875, 0.5313, 0.2188, 0.5313, 0.2188, 0.5625, 0.1875, 0.5625, 0.2188, 0.5313, 0.25, 0.5313, 0.25, 0.5625, 0.2188, 0.5625, 0.25, 0.5313, 0.2812, 0.5313, 0.2813, 0.5625, 0.25, 0.5625, 0.2812, 0.5313, 0.3125, 0.5313, 0.3125, 0.5625, 0.2813, 0.5625, 0.3125, 0.5313, 0.3438, 0.5313, 0.3438, 0.5625, 0.3125, 0.5625, 0.1563, 0.5625, 0.1875, 0.5625, 0.1875, 0.5938, 0.1562, 0.5938, 0.1875, 0.5625, 0.2188, 0.5625, 0.2188, 0.5938, 0.1875, 0.5938, 0.2188, 0.5625, 0.25, 0.5625, 0.25, 0.5938, 0.2188, 0.5938, 0.25, 0.5625, 0.2813, 0.5625, 0.2813, 0.5938, 0.25, 0.5938, 0.2813, 0.5625, 0.3125, 0.5625, 0.3125, 0.5938, 0.2813, 0.5938, 0.3125, 0.5625, 0.3438, 0.5625, 0.3438, 0.5938, 0.3125, 0.5938, 0.1562, 0.5938, 0.1875, 0.5938, 0.1875, 0.625, 0.1563, 0.625, 0.1875, 0.5938, 0.2188, 0.5938, 0.2188, 0.625, 0.1875, 0.625, 0.2188, 0.5938, 0.25, 0.5938, 0.25, 0.625, 0.2188, 0.625, 0.25, 0.5938, 0.2813, 0.5938, 0.2813, 0.625, 0.25, 0.625, 0.2813, 0.5938, 0.3125, 0.5938, 0.3125, 0.625, 0.2813, 0.625, 0.3125, 0.5938, 0.3438, 0.5938, 0.3438, 0.625, 0.3125, 0.625, 0.1563, 0.625, 0.1875, 0.625, 0.1875, 0.6563, 0.1562, 0.6562, 0.1875, 0.625, 0.2188, 0.625, 0.2188, 0.6563, 0.1875, 0.6563, 0.2188, 0.625, 0.25, 0.625, 0.25, 0.6563, 0.2188, 0.6563, 0.25, 0.625, 0.2813, 0.625, 0.2813, 0.6563, 0.25, 0.6563, 0.2813, 0.625, 0.3125, 0.625, 0.3125, 0.6563, 0.2813, 0.6563, 0.3125, 0.625, 0.3438, 0.625, 0.3438, 0.6563, 0.3125, 0.6563, 0.1562, 0.6562, 0.1875, 0.6563, 0.1875, 0.6875, 0.1563, 0.6875, 0.1875, 0.6563, 0.2188, 0.6563, 0.2188, 0.6875, 0.1875, 0.6875, 0.2188, 0.6563, 0.25, 0.6563, 0.25, 0.6875, 0.2188, 0.6875, 0.25, 0.6563, 0.2813, 0.6563, 0.2813, 0.6875, 0.25, 0.6875, 0.2813, 0.6563, 0.3125, 0.6563, 0.3125, 0.6875, 0.2813, 0.6875, 0.3125, 0.6563, 0.3438, 0.6563, 0.3438, 0.6875, 0.3125, 0.6875, 0.1563, 0.6875, 0.1875, 0.6875, 0.1875, 0.7188, 0.1563, 0.7188, 0.1875, 0.6875, 0.2188, 0.6875, 0.2188, 0.7188, 0.1875, 0.7188, 0.2188, 0.6875, 0.25, 0.6875, 0.25, 0.7188, 0.2188, 0.7188, 0.25, 0.6875, 0.2813, 0.6875, 0.2812, 0.7188, 0.25, 0.7188, 0.2813, 0.6875, 0.3125, 0.6875, 0.3125, 0.7188, 0.2812, 0.7188, 0.3125, 0.6875, 0.3438, 0.6875, 0.3438, 0.7188, 0.3125, 0.7188, 0.125, 0.5, 0.1563, 0.5, 0.1563, 0.5313, 0.125, 0.5313, 0.1563, 0.5, 0.1875, 0.5, 0.1875, 0.5313, 0.1563, 0.5313, 0.1875, 0.5, 0.2188, 0.5, 0.2188, 0.5313, 0.1875, 0.5313, 0.2188, 0.5, 0.25, 0.5, 0.25, 0.5313, 0.2188, 0.5313, 0.25, 0.5, 0.2813, 0.5, 0.2812, 0.5313, 0.25, 0.5313, 0.2813, 0.5, 0.3125, 0.5, 0.3125, 0.5313, 0.2812, 0.5313, 0.3125, 0.5, 0.3438, 0.5, 0.3438, 0.5313, 0.3125, 0.5313, 0.3438, 0.5, 0.375, 0.5, 0.375, 0.5313, 0.3438, 0.5313, 0.3438, 0.5313, 0.375, 0.5313, 0.375, 0.5625, 0.3438, 0.5625, 0.3438, 0.5625, 0.375, 0.5625, 0.375, 0.5938, 0.3438, 0.5938, 0.3438, 0.5938, 0.375, 0.5938, 0.375, 0.625, 0.3438, 0.625, 0.3438, 0.625, 0.375, 0.625, 0.375, 0.6563, 0.3438, 0.6563, 0.3438, 0.6563, 0.375, 0.6563, 0.375, 0.6875, 0.3438, 0.6875, 0.3438, 0.6875, 0.375, 0.6875, 0.375, 0.7188, 0.3438, 0.7188, 0.3438, 0.7188, 0.375, 0.7188, 0.375, 0.75, 0.3438, 0.75, 0.3125, 0.7188, 0.3438, 0.7188, 0.3438, 0.75, 0.3125, 0.75, 0.2812, 0.7188, 0.3125, 0.7188, 0.3125, 0.75, 0.2813, 0.75, 0.25, 0.7188, 0.2812, 0.7188, 0.2813, 0.75, 0.25, 0.75, 0.2188, 0.7188, 0.25, 0.7188, 0.25, 0.75, 0.2188, 0.75, 0.1875, 0.7188, 0.2188, 0.7188, 0.2188, 0.75, 0.1875, 0.75, 0.1563, 0.7188, 0.1875, 0.7188, 0.1875, 0.75, 0.1563, 0.75, 0.125, 0.7188, 0.1563, 0.7188, 0.1563, 0.75, 0.125, 0.75, 0.125, 0.6875, 0.1563, 0.6875, 0.1563, 0.7188, 0.125, 0.7188, 0.125, 0.6563, 0.1562, 0.6562, 0.1563, 0.6875, 0.125, 0.6875, 0.125, 0.625, 0.1563, 0.625, 0.1562, 0.6562, 0.125, 0.6563, 0.125, 0.5938, 0.1562, 0.5938, 0.1563, 0.625, 0.125, 0.625, 0.125, 0.5625, 0.1563, 0.5625, 0.1562, 0.5938, 0.125, 0.5938, 0.125, 0.5313, 0.1563, 0.5313, 0.1563, 0.5625, 0.125, 0.5625, 0.6562, 0.5313, 0.6875, 0.5313, 0.6875, 0.5625, 0.6563, 0.5625, 0.6875, 0.5313, 0.7188, 0.5313, 0.7188, 0.5625, 0.6875, 0.5625, 0.7188, 0.5313, 0.75, 0.5313, 0.75, 0.5625, 0.7188, 0.5625, 0.75, 0.5313, 0.7813, 0.5313, 0.7813, 0.5625, 0.75, 0.5625, 0.7813, 0.5313, 0.8125, 0.5313, 0.8125, 0.5625, 0.7813, 0.5625, 0.8125, 0.5313, 0.8438, 0.5313, 0.8438, 0.5625, 0.8125, 0.5625, 0.6563, 0.5625, 0.6875, 0.5625, 0.6875, 0.5938, 0.6563, 0.5938, 0.6875, 0.5625, 0.7188, 0.5625, 0.7187, 0.5938, 0.6875, 0.5938, 0.7188, 0.5625, 0.75, 0.5625, 0.75, 0.5938, 0.7187, 0.5938, 0.75, 0.5625, 0.7813, 0.5625, 0.7813, 0.5938, 0.75, 0.5938, 0.7813, 0.5625, 0.8125, 0.5625, 0.8125, 0.5938, 0.7813, 0.5938, 0.8125, 0.5625, 0.8438, 0.5625, 0.8438, 0.5938, 0.8125, 0.5938, 0.6563, 0.5938, 0.6875, 0.5938, 0.6875, 0.625, 0.6563, 0.625, 0.6875, 0.5938, 0.7187, 0.5938, 0.7188, 0.625, 0.6875, 0.625, 0.7187, 0.5938, 0.75, 0.5938, 0.75, 0.625, 0.7188, 0.625, 0.75, 0.5938, 0.7813, 0.5938, 0.7813, 0.625, 0.75, 0.625, 0.7813, 0.5938, 0.8125, 0.5938, 0.8125, 0.625, 0.7813, 0.625, 0.8125, 0.5938, 0.8438, 0.5938, 0.8438, 0.625, 0.8125, 0.625, 0.6563, 0.625, 0.6875, 0.625, 0.6875, 0.6563, 0.6563, 0.6563, 0.6875, 0.625, 0.7188, 0.625, 0.7187, 0.6563, 0.6875, 0.6563, 0.7188, 0.625, 0.75, 0.625, 0.75, 0.6563, 0.7187, 0.6563, 0.75, 0.625, 0.7813, 0.625, 0.7813, 0.6563, 0.75, 0.6563, 0.7813, 0.625, 0.8125, 0.625, 0.8125, 0.6563, 0.7813, 0.6563, 0.8125, 0.625, 0.8438, 0.625, 0.8438, 0.6562, 0.8125, 0.6563, 0.6563, 0.6563, 0.6875, 0.6563, 0.6875, 0.6875, 0.6562, 0.6875, 0.6875, 0.6563, 0.7187, 0.6563, 0.7188, 0.6875, 0.6875, 0.6875, 0.7187, 0.6563, 0.75, 0.6563, 0.75, 0.6875, 0.7188, 0.6875, 0.75, 0.6563, 0.7813, 0.6563, 0.7813, 0.6875, 0.75, 0.6875, 0.7813, 0.6563, 0.8125, 0.6563, 0.8125, 0.6875, 0.7813, 0.6875, 0.8125, 0.6563, 0.8438, 0.6562, 0.8438, 0.6875, 0.8125, 0.6875, 0.6562, 0.6875, 0.6875, 0.6875, 0.6875, 0.7188, 0.6562, 0.7188, 0.6875, 0.6875, 0.7188, 0.6875, 0.7188, 0.7188, 0.6875, 0.7188, 0.7188, 0.6875, 0.75, 0.6875, 0.75, 0.7188, 0.7188, 0.7188, 0.75, 0.6875, 0.7813, 0.6875, 0.7813, 0.7188, 0.75, 0.7188, 0.7813, 0.6875, 0.8125, 0.6875, 0.8125, 0.7188, 0.7813, 0.7188, 0.8125, 0.6875, 0.8438, 0.6875, 0.8438, 0.7188, 0.8125, 0.7188, 0.625, 0.5, 0.6563, 0.5, 0.6562, 0.5313, 0.625, 0.5313, 0.6563, 0.5, 0.6875, 0.5, 0.6875, 0.5313, 0.6562, 0.5313, 0.6875, 0.5, 0.7188, 0.5, 0.7188, 0.5313, 0.6875, 0.5313, 0.7188, 0.5, 0.75, 0.5, 0.75, 0.5313, 0.7188, 0.5313, 0.75, 0.5, 0.7813, 0.5, 0.7813, 0.5313, 0.75, 0.5313, 0.7813, 0.5, 0.8125, 0.5, 0.8125, 0.5313, 0.7813, 0.5313, 0.8125, 0.5, 0.8438, 0.5, 0.8438, 0.5313, 0.8125, 0.5313, 0.8438, 0.5, 0.875, 0.5, 0.875, 0.5313, 0.8438, 0.5313, 0.8438, 0.5313, 0.875, 0.5313, 0.875, 0.5625, 0.8438, 0.5625, 0.8438, 0.5625, 0.875, 0.5625, 0.875, 0.5938, 0.8438, 0.5938, 0.8438, 0.5938, 0.875, 0.5938, 0.875, 0.625, 0.8438, 0.625, 0.8438, 0.625, 0.875, 0.625, 0.875, 0.6563, 0.8438, 0.6562, 0.8438, 0.6562, 0.875, 0.6563, 0.875, 0.6875, 0.8438, 0.6875, 0.8438, 0.6875, 0.875, 0.6875, 0.875, 0.7188, 0.8438, 0.7188, 0.8438, 0.7188, 0.875, 0.7188, 0.875, 0.75, 0.8438, 0.75, 0.8125, 0.7188, 0.8438, 0.7188, 0.8438, 0.75, 0.8125, 0.75, 0.7813, 0.7188, 0.8125, 0.7188, 0.8125, 0.75, 0.7813, 0.75, 0.75, 0.7188, 0.7813, 0.7188, 0.7813, 0.75, 0.75, 0.75, 0.7188, 0.7188, 0.75, 0.7188, 0.75, 0.75, 0.7188, 0.75, 0.6875, 0.7188, 0.7188, 0.7188, 0.7188, 0.75, 0.6875, 0.75, 0.6562, 0.7188, 0.6875, 0.7188, 0.6875, 0.75, 0.6563, 0.75, 0.625, 0.7188, 0.6562, 0.7188, 0.6563, 0.75, 0.625, 0.75, 0.625, 0.6875, 0.6562, 0.6875, 0.6562, 0.7188, 0.625, 0.7188, 0.625, 0.6563, 0.6563, 0.6563, 0.6562, 0.6875, 0.625, 0.6875, 0.625, 0.625, 0.6563, 0.625, 0.6563, 0.6563, 0.625, 0.6563, 0.625, 0.5938, 0.6563, 0.5938, 0.6563, 0.625, 0.625, 0.625, 0.625, 0.5625, 0.6563, 0.5625, 0.6563, 0.5938, 0.625, 0.5938, 0.625, 0.5313, 0.6562, 0.5313, 0.6563, 0.5625, 0.625, 0.5625])
me_cube.use_mirror_x = True
me_cube.update()
me_cube_001 = bpy.data.meshes.new('Cube.001')
me_cube_001.from_pydata([(0.0, 0.0, 0.0)], [], [])
_uv = me_cube_001.uv_layers.new(name='UVMap')
_uv.uv.foreach_set('vector', [])
me_cube_001.update()
me_cube_002 = bpy.data.meshes.new('Cube.002')
me_cube_002.from_pydata([(-0.2239, 0.4193, 0.1108), (-0.2209, 0.1691, 0.1058), (0.1379, 0.1312, -0.1098), (0.1277, 0.3898, -0.09864), (0.1073, 0.5321, 1.013), (0.09156, 0.3362, 1.041), (0.4376, 0.3013, 1.095), (0.4057, 0.5139, 1.058), (-0.04132, 0.6358, 0.5781), (-0.08277, 0.3368, 0.6137), (0.5606, 0.3162, 0.4696), (0.5206, 0.621, 0.4537), (0.01382, 0.6172, 0.8128), (-0.03501, 0.3343, 0.8325), (0.5619, 0.286, 0.8725), (0.4848, 0.6036, 0.8423), (-0.175, 0.5625, 0.3482), (-0.1981, 0.2626, 0.3692), (0.295, 0.2187, 0.09993), (0.3054, 0.532, 0.09974), (-0.1646, 0.4278, 0.0617), (-0.06507, 0.4267, -0.004395), (0.04789, 0.4107, -0.06428), (0.1507, 0.3319, -0.1277), (0.1645, 0.2521, -0.1446), (0.1572, 0.1777, -0.1346), (0.06226, 0.1156, -0.07774), (-0.0472, 0.1153, -0.01875), (-0.1548, 0.1383, 0.05227), (-0.2497, 0.2188, 0.1098), (-0.2644, 0.2925, 0.1127), (-0.251, 0.3673, 0.1126), (0.3395, 0.5279, 1.058), (0.2494, 0.5382, 1.05), (0.1644, 0.5385, 1.032), (0.09062, 0.4948, 1.025), (0.07945, 0.4399, 1.036), (0.0811, 0.3812, 1.041), (0.1558, 0.3115, 1.068), (0.2549, 0.2919, 1.092), (0.3607, 0.2896, 1.1), (0.4578, 0.3477, 1.1), (0.4588, 0.4103, 1.094), (0.4362, 0.4713, 1.077), (0.001331, 0.6293, 0.7535), (-0.009883, 0.6369, 0.6942), (-0.02307, 0.6393, 0.6356), (-0.105, 0.5765, 0.5938), (-0.1355, 0.5004, 0.6055), (-0.1314, 0.4161, 0.6133), (-0.07068, 0.3404, 0.6689), (-0.06103, 0.3411, 0.7235), (-0.04982, 0.3392, 0.7778), (-0.07366, 0.4144, 0.8186), (-0.07293, 0.4936, 0.8109), (-0.04295, 0.5633, 0.8091), (0.02085, 0.2826, 0.6016), (0.18, 0.2614, 0.5731), (0.3774, 0.2723, 0.5261), (0.5909, 0.3161, 0.5776), (0.5973, 0.3093, 0.6849), (0.5844, 0.2984, 0.7848), (0.3856, 0.2357, 0.8752), (0.1966, 0.2335, 0.8674), (0.05438, 0.2698, 0.8507), (0.6556, 0.3904, 0.4319), (0.6677, 0.4749, 0.4211), (0.6213, 0.5549, 0.4296), (0.5342, 0.6267, 0.5554), (0.5279, 0.6257, 0.6574), (0.5081, 0.6178, 0.7546), (0.5858, 0.541, 0.8498), (0.6409, 0.4615, 0.8583), (0.6413, 0.3719, 0.8665), (0.3671, 0.6648, 0.4902), (0.1999, 0.6822, 0.5271), (0.05983, 0.6721, 0.5564), (0.1006, 0.6493, 0.8205), (0.216, 0.6581, 0.8292), (0.3514, 0.6431, 0.8363), (0.07897, 0.5552, 0.9787), (0.05081, 0.5802, 0.9285), (0.02978, 0.6009, 0.8718), (-0.01521, 0.3269, 0.8898), (0.01339, 0.3217, 0.9491), (0.05263, 0.3251, 1.004), (0.5379, 0.2743, 0.9493), (0.5111, 0.2698, 1.017), (0.4755, 0.2806, 1.068), (0.4655, 0.5845, 0.9184), (0.4488, 0.5616, 0.9811), (0.4286, 0.536, 1.029), (-0.2093, 0.5303, 0.2833), (-0.231, 0.4933, 0.2175), (-0.2342, 0.4532, 0.1561), (-0.2356, 0.1686, 0.1541), (-0.2401, 0.1864, 0.2219), (-0.2262, 0.2222, 0.2961), (-0.2461, 0.338, 0.3903), (-0.2564, 0.4221, 0.3922), (-0.2329, 0.5006, 0.3783), (0.176, 0.1235, -0.09378), (0.2164, 0.1358, -0.05107), (0.2532, 0.1722, 0.0164), (0.1605, 0.1865, 0.1756), (0.01636, 0.1859, 0.257), (-0.1076, 0.2113, 0.3243), (0.1688, 0.4195, -0.08248), (0.2164, 0.457, -0.04162), (0.26, 0.4953, 0.02202), (0.3775, 0.4579, 0.05859), (0.3996, 0.3714, 0.04371), (0.3736, 0.2858, 0.05617), (-0.08072, 0.5989, 0.3003), (0.04278, 0.6061, 0.2371), (0.1818, 0.5832, 0.1653), (-0.06713, 0.6262, 0.522), (-0.09989, 0.6107, 0.4661), (-0.1371, 0.5894, 0.4089), (-0.1628, 0.2946, 0.4363), (-0.1287, 0.3163, 0.4983), (-0.1015, 0.3295, 0.5572), (0.3539, 0.2597, 0.1876), (0.43, 0.2897, 0.2764), (0.5047, 0.3082, 0.3689), (0.3623, 0.5645, 0.1821), (0.4252, 0.5904, 0.2679), (0.4818, 0.6091, 0.3579), (0.04772, 0.3379, -0.09493), (0.05487, 0.254, -0.1106), (0.05699, 0.1743, -0.103), (-0.07229, 0.3498, -0.03331), (-0.0708, 0.2631, -0.04603), (-0.06114, 0.179, -0.0419), (-0.1793, 0.3571, 0.04048), (-0.1859, 0.2757, 0.0333), (-0.1732, 0.1967, 0.03463), (0.1664, 0.4878, 1.06), (0.1639, 0.4292, 1.077), (0.164, 0.3677, 1.081), (0.258, 0.4828, 1.082), (0.2633, 0.4201, 1.101), (0.2633, 0.3544, 1.106), (0.3527, 0.4746, 1.088), (0.3654, 0.4129, 1.107), (0.3653, 0.3493, 1.112), (-0.08636, 0.5807, 0.6458), (-0.1179, 0.5054, 0.655), (-0.1162, 0.4212, 0.6633), (-0.07149, 0.5795, 0.699), (-0.103, 0.5057, 0.7053), (-0.103, 0.4226, 0.7136), (-0.05761, 0.5736, 0.7533), (-0.08845, 0.5017, 0.757), (-0.08918, 0.4204, 0.7651), (0.03162, 0.2826, 0.6671), (0.1938, 0.2579, 0.6526), (0.398, 0.2684, 0.6216), (0.03754, 0.2799, 0.7308), (0.1964, 0.2507, 0.7296), (0.4008, 0.2589, 0.7145), (0.0438, 0.2756, 0.7919), (0.1953, 0.242, 0.8015), (0.3941, 0.2471, 0.7999), (0.6835, 0.3948, 0.5471), (0.6911, 0.4814, 0.5364), (0.6397, 0.5616, 0.54), (0.6872, 0.3923, 0.6633), (0.6911, 0.481, 0.6529), (0.6359, 0.5614, 0.6512), (0.6697, 0.384, 0.7718), (0.6711, 0.474, 0.7623), (0.6149, 0.5543, 0.7562), (0.3778, 0.6691, 0.5806), (0.2135, 0.6854, 0.6047), (0.07689, 0.6751, 0.6225), (0.3734, 0.6668, 0.671), (0.2172, 0.6822, 0.6825), (0.08641, 0.6719, 0.6896), (0.3623, 0.6579, 0.7571), (0.2164, 0.6728, 0.7579), (0.09298, 0.663, 0.756), (-0.02529, 0.5491, 0.8665), (-0.05379, 0.4817, 0.8676), (-0.05359, 0.405, 0.8752), (-0.0006145, 0.5313, 0.9239), (-0.02618, 0.4673, 0.926), (-0.02441, 0.395, 0.9339), (0.03595, 0.5112, 0.9779), (0.01613, 0.4527, 0.9837), (0.01886, 0.3881, 0.9909), (0.07201, 0.2631, 0.91), (0.2048, 0.2261, 0.9307), (0.3805, 0.2264, 0.9438), (0.09667, 0.2615, 0.9713), (0.2204, 0.2264, 0.9941), (0.3756, 0.2262, 1.01), (0.1282, 0.2749, 1.028), (0.2386, 0.2462, 1.052), (0.3667, 0.2458, 1.065), (0.6115, 0.3578, 0.9462), (0.6106, 0.4454, 0.9385), (0.5582, 0.5232, 0.929), (0.5771, 0.3467, 1.014), (0.5772, 0.4288, 1.006), (0.531, 0.5028, 0.9941), (0.5294, 0.3443, 1.066), (0.5307, 0.4158, 1.059), (0.4949, 0.4829, 1.044), (0.345, 0.6234, 0.907), (0.2198, 0.6387, 0.8953), (0.1123, 0.6312, 0.8825), (0.3415, 0.5988, 0.9681), (0.2283, 0.6139, 0.9547), (0.1287, 0.6079, 0.9402), (0.3385, 0.5682, 1.018), (0.239, 0.5815, 1.007), (0.1486, 0.578, 0.9909), (-0.283, 0.394, 0.1807), (-0.3014, 0.3169, 0.1875), (-0.2854, 0.2377, 0.1806), (-0.2853, 0.43, 0.2477), (-0.3063, 0.3491, 0.2587), (-0.2917, 0.2634, 0.2514), (-0.2651, 0.4669, 0.3144), (-0.2876, 0.3862, 0.3275), (-0.2753, 0.2998, 0.3224), (-0.1512, 0.1178, 0.09898), (-0.03595, 0.09024, 0.02638), (0.08281, 0.09194, -0.04151), (-0.1518, 0.1315, 0.167), (-0.02967, 0.1026, 0.09247), (0.1081, 0.1025, 0.01246), (-0.1385, 0.1682, 0.2452), (-0.01621, 0.1404, 0.1727), (0.1294, 0.1398, 0.08808), (0.2278, 0.1839, -0.1282), (0.2429, 0.2638, -0.139), (0.2241, 0.3482, -0.1219), (0.2794, 0.2033, -0.08896), (0.2996, 0.2903, -0.09969), (0.2797, 0.3799, -0.08326), (0.3247, 0.2406, -0.02428), (0.3488, 0.3286, -0.03564), (0.3284, 0.4183, -0.02004), (0.07137, 0.4655, -0.02733), (-0.05008, 0.4867, 0.04021), (-0.1567, 0.4833, 0.1063), (0.106, 0.5098, 0.02278), (-0.02815, 0.534, 0.09807), (-0.1447, 0.5286, 0.1661), (0.141, 0.5487, 0.08939), (0.002597, 0.573, 0.1655), (-0.1184, 0.5667, 0.2326), (-0.1964, 0.5285, 0.4364), (-0.2212, 0.4517, 0.4507), (-0.2118, 0.3689, 0.4519), (-0.1609, 0.5505, 0.4904), (-0.1874, 0.4742, 0.5047), (-0.179, 0.3914, 0.5087), (-0.1298, 0.5664, 0.5424), (-0.1584, 0.4902, 0.5559), (-0.1518, 0.4066, 0.5622), (-0.06884, 0.245, 0.3984), (0.06094, 0.2226, 0.3379), (0.2115, 0.226, 0.2616), (-0.03015, 0.2669, 0.4679), (0.1079, 0.2466, 0.4162), (0.2754, 0.2532, 0.3467), (0.0005492, 0.2783, 0.5351), (0.1501, 0.2586, 0.4943), (0.3344, 0.2681, 0.4342), (0.4398, 0.3266, 0.1423), (0.4657, 0.41, 0.1293), (0.4403, 0.4935, 0.1432), (0.521, 0.3579, 0.2318), (0.5433, 0.4405, 0.2194), (0.5111, 0.5218, 0.2324), (0.5988, 0.3789, 0.3269), (0.6156, 0.4618, 0.3156), (0.5757, 0.5421, 0.3272), (0.2318, 0.6132, 0.2428), (0.08722, 0.6341, 0.3082), (-0.04009, 0.6258, 0.3656), (0.2862, 0.6369, 0.322), (0.1319, 0.6563, 0.3794), (-0.001402, 0.6471, 0.4291), (0.3345, 0.6541, 0.404), (0.1714, 0.6724, 0.452), (0.03284, 0.6626, 0.4922)], [], [(128, 129, 132, 131), (129, 130, 133, 132), (131, 132, 135, 134), (132, 133, 136, 135), (3, 23, 128, 22), (23, 24, 129, 128), (24, 25, 130, 129), (25, 2, 26, 130), (130, 26, 27, 133), (133, 27, 28, 136), (136, 28, 1, 29), (135, 136, 29, 30), (134, 135, 30, 31), (20, 134, 31, 0), (21, 131, 134, 20), (22, 128, 131, 21), (137, 138, 141, 140), (138, 139, 142, 141), (140, 141, 144, 143), (141, 142, 145, 144), (4, 35, 137, 34), (35, 36, 138, 137), (36, 37, 139, 138), (37, 5, 38, 139), (139, 38, 39, 142), (142, 39, 40, 145), (145, 40, 6, 41), (144, 145, 41, 42), (143, 144, 42, 43), (32, 143, 43, 7), (33, 140, 143, 32), (34, 137, 140, 33), (146, 147, 150, 149), (147, 148, 151, 150), (149, 150, 153, 152), (150, 151, 154, 153), (8, 47, 146, 46), (47, 48, 147, 146), (48, 49, 148, 147), (49, 9, 50, 148), (148, 50, 51, 151), (151, 51, 52, 154), (154, 52, 13, 53), (153, 154, 53, 54), (152, 153, 54, 55), (44, 152, 55, 12), (45, 149, 152, 44), (46, 146, 149, 45), (155, 156, 159, 158), (156, 157, 160, 159), (158, 159, 162, 161), (159, 160, 163, 162), (9, 56, 155, 50), (56, 57, 156, 155), (57, 58, 157, 156), (58, 10, 59, 157), (157, 59, 60, 160), (160, 60, 61, 163), (163, 61, 14, 62), (162, 163, 62, 63), (161, 162, 63, 64), (52, 161, 64, 13), (51, 158, 161, 52), (50, 155, 158, 51), (164, 165, 168, 167), (165, 166, 169, 168), (167, 168, 171, 170), (168, 169, 172, 171), (10, 65, 164, 59), (65, 66, 165, 164), (66, 67, 166, 165), (67, 11, 68, 166), (166, 68, 69, 169), (169, 69, 70, 172), (172, 70, 15, 71), (171, 172, 71, 72), (170, 171, 72, 73), (61, 170, 73, 14), (60, 167, 170, 61), (59, 164, 167, 60), (173, 174, 177, 176), (174, 175, 178, 177), (176, 177, 180, 179), (177, 178, 181, 180), (11, 74, 173, 68), (74, 75, 174, 173), (75, 76, 175, 174), (76, 8, 46, 175), (175, 46, 45, 178), (178, 45, 44, 181), (181, 44, 12, 77), (180, 181, 77, 78), (179, 180, 78, 79), (70, 179, 79, 15), (69, 176, 179, 70), (68, 173, 176, 69), (182, 183, 186, 185), (183, 184, 187, 186), (185, 186, 189, 188), (186, 187, 190, 189), (12, 55, 182, 82), (55, 54, 183, 182), (54, 53, 184, 183), (53, 13, 83, 184), (184, 83, 84, 187), (187, 84, 85, 190), (190, 85, 5, 37), (189, 190, 37, 36), (188, 189, 36, 35), (80, 188, 35, 4), (81, 185, 188, 80), (82, 182, 185, 81), (191, 192, 195, 194), (192, 193, 196, 195), (194, 195, 198, 197), (195, 196, 199, 198), (13, 64, 191, 83), (64, 63, 192, 191), (63, 62, 193, 192), (62, 14, 86, 193), (193, 86, 87, 196), (196, 87, 88, 199), (199, 88, 6, 40), (198, 199, 40, 39), (197, 198, 39, 38), (85, 197, 38, 5), (84, 194, 197, 85), (83, 191, 194, 84), (200, 201, 204, 203), (201, 202, 205, 204), (203, 204, 207, 206), (204, 205, 208, 207), (14, 73, 200, 86), (73, 72, 201, 200), (72, 71, 202, 201), (71, 15, 89, 202), (202, 89, 90, 205), (205, 90, 91, 208), (208, 91, 7, 43), (207, 208, 43, 42), (206, 207, 42, 41), (88, 206, 41, 6), (87, 203, 206, 88), (86, 200, 203, 87), (209, 210, 213, 212), (210, 211, 214, 213), (212, 213, 216, 215), (213, 214, 217, 216), (15, 79, 209, 89), (79, 78, 210, 209), (78, 77, 211, 210), (77, 12, 82, 211), (211, 82, 81, 214), (214, 81, 80, 217), (217, 80, 4, 34), (216, 217, 34, 33), (215, 216, 33, 32), (91, 215, 32, 7), (90, 212, 215, 91), (89, 209, 212, 90), (218, 219, 222, 221), (219, 220, 223, 222), (221, 222, 225, 224), (222, 223, 226, 225), (0, 31, 218, 94), (31, 30, 219, 218), (30, 29, 220, 219), (29, 1, 95, 220), (220, 95, 96, 223), (223, 96, 97, 226), (226, 97, 17, 98), (225, 226, 98, 99), (224, 225, 99, 100), (92, 224, 100, 16), (93, 221, 224, 92), (94, 218, 221, 93), (227, 228, 231, 230), (228, 229, 232, 231), (230, 231, 234, 233), (231, 232, 235, 234), (1, 28, 227, 95), (28, 27, 228, 227), (27, 26, 229, 228), (26, 2, 101, 229), (229, 101, 102, 232), (232, 102, 103, 235), (235, 103, 18, 104), (234, 235, 104, 105), (233, 234, 105, 106), (97, 233, 106, 17), (96, 230, 233, 97), (95, 227, 230, 96), (236, 237, 240, 239), (237, 238, 241, 240), (239, 240, 243, 242), (240, 241, 244, 243), (2, 25, 236, 101), (25, 24, 237, 236), (24, 23, 238, 237), (23, 3, 107, 238), (238, 107, 108, 241), (241, 108, 109, 244), (244, 109, 19, 110), (243, 244, 110, 111), (242, 243, 111, 112), (103, 242, 112, 18), (102, 239, 242, 103), (101, 236, 239, 102), (245, 246, 249, 248), (246, 247, 250, 249), (248, 249, 252, 251), (249, 250, 253, 252), (3, 22, 245, 107), (22, 21, 246, 245), (21, 20, 247, 246), (20, 0, 94, 247), (247, 94, 93, 250), (250, 93, 92, 253), (253, 92, 16, 113), (252, 253, 113, 114), (251, 252, 114, 115), (109, 251, 115, 19), (108, 248, 251, 109), (107, 245, 248, 108), (254, 255, 258, 257), (255, 256, 259, 258), (257, 258, 261, 260), (258, 259, 262, 261), (16, 100, 254, 118), (100, 99, 255, 254), (99, 98, 256, 255), (98, 17, 119, 256), (256, 119, 120, 259), (259, 120, 121, 262), (262, 121, 9, 49), (261, 262, 49, 48), (260, 261, 48, 47), (116, 260, 47, 8), (117, 257, 260, 116), (118, 254, 257, 117), (263, 264, 267, 266), (264, 265, 268, 267), (266, 267, 270, 269), (267, 268, 271, 270), (17, 106, 263, 119), (106, 105, 264, 263), (105, 104, 265, 264), (104, 18, 122, 265), (265, 122, 123, 268), (268, 123, 124, 271), (271, 124, 10, 58), (270, 271, 58, 57), (269, 270, 57, 56), (121, 269, 56, 9), (120, 266, 269, 121), (119, 263, 266, 120), (272, 273, 276, 275), (273, 274, 277, 276), (275, 276, 279, 278), (276, 277, 280, 279), (18, 112, 272, 122), (112, 111, 273, 272), (111, 110, 274, 273), (110, 19, 125, 274), (274, 125, 126, 277), (277, 126, 127, 280), (280, 127, 11, 67), (279, 280, 67, 66), (278, 279, 66, 65), (124, 278, 65, 10), (123, 275, 278, 124), (122, 272, 275, 123), (281, 282, 285, 284), (282, 283, 286, 285), (284, 285, 288, 287), (285, 286, 289, 288), (19, 115, 281, 125), (115, 114, 282, 281), (114, 113, 283, 282), (113, 16, 118, 283), (283, 118, 117, 286), (286, 117, 116, 289), (289, 116, 8, 76), (288, 289, 76, 75), (287, 288, 75, 74), (127, 287, 74, 11), (126, 284, 287, 127), (125, 281, 284, 126)])
me_cube_002.update()

# ---- objects
ob_cube = bpy.data.objects.new('Cube', me_cube)
ob_cube_001 = bpy.data.objects.new('Cube.001', me_cube_001)
ob_cube_002 = bpy.data.objects.new('Cube.002', me_cube_002)

# ---- transforms, parenting, visibility, modifiers, constraints
ob_cube.location = (0.0, 0.0, 0.0)
ob_cube.use_mesh_mirror_x = True
ob_cube_001.location = (0.0, 0.0, 2.968)
_m = ob_cube_001.modifiers.new('Skin', 'SKIN')
_m = ob_cube_001.modifiers.new('Subdivision', 'SUBSURF')
_m.levels = 2
ob_cube_002.location = (0.5387, 0.623, 1.115)
_m = ob_cube_002.modifiers.new('Mirror', 'MIRROR')
_m.mirror_object = ob_cube

# ---- collection membership
col_collection.objects.link(ob_cube)
col_collection.objects.link(ob_cube_001)
col_collection.objects.link(ob_cube_002)

# ---- scene / render settings (as saved in the file)
scene.frame_start = 1; scene.frame_end = 250; scene.frame_set(1)
scene.render.engine = 'BLENDER_EEVEE_NEXT'
scene.view_settings.view_transform = 'Filmic'
bpy.context.view_layer.update()

# ---- added for rendering (the .blend has no active camera and no usable light): camera, sun
cam_auto = bpy.data.cameras.new('AutoCamera')
cam_auto.lens = 50.0
cam_auto.sensor_width = 36.0
cam_auto.clip_end = 1000.0
ob_auto_camera = bpy.data.objects.new('AutoCamera', cam_auto)
scene.collection.objects.link(ob_auto_camera)
ob_auto_camera.location = (5.802, -7.30551, 5.81999)
ob_auto_camera.rotation_euler = (1.09748, -7.21219e-08, 0.694738)
scene.camera = ob_auto_camera
light_auto_sun = bpy.data.lights.new('AutoSun', 'SUN')
light_auto_sun.energy = 3.0
light_auto_sun.angle = 0.0523599
ob_auto_sun = bpy.data.objects.new('AutoSun', light_auto_sun)
scene.collection.objects.link(ob_auto_sun)
ob_auto_sun.rotation_euler = (0.872665, 0.174533, 0.523599)
bpy.context.view_layer.update()
